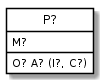

The diagram above was rendered by PlantUML. Its source (embedded in the PNG):
@startuml
skinparam class {
	BackgroundColor White
	ArrowColor Black
	BorderColor Black
}
class "P?" as P {
 M?
O? A? (I?, C?)
}
hide circle
@enduml